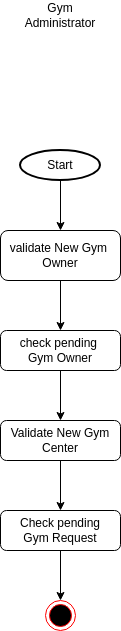

The diagram above was exported from draw.io. Its source (the exported page's mxGraphModel, read from the mxfile embedded in the PNG):
<mxGraphModel dx="1126" dy="469" grid="1" gridSize="10" guides="1" tooltips="1" connect="1" arrows="1" fold="1" page="1" pageScale="1" pageWidth="850" pageHeight="1100" math="0" shadow="0">
  <root>
    <mxCell id="0" />
    <mxCell id="1" parent="0" />
    <mxCell id="xYxta7QqomjDMiAJtpA1-9" parent="1" style="text;html=1;whiteSpace=wrap;strokeColor=none;fillColor=none;align=center;verticalAlign=middle;rounded=0;" value="Gym Administrator" vertex="1">
      <mxGeometry height="30" width="60" x="330" y="90" as="geometry" />
    </mxCell>
    <mxCell id="xYxta7QqomjDMiAJtpA1-24" edge="1" parent="1" source="xYxta7QqomjDMiAJtpA1-11" style="edgeStyle=orthogonalEdgeStyle;rounded=0;orthogonalLoop=1;jettySize=auto;html=1;exitX=0.5;exitY=1;exitDx=0;exitDy=0;exitPerimeter=0;" target="xYxta7QqomjDMiAJtpA1-12">
      <mxGeometry relative="1" as="geometry" />
    </mxCell>
    <mxCell id="xYxta7QqomjDMiAJtpA1-11" parent="1" style="strokeWidth=2;html=1;shape=mxgraph.flowchart.start_2;whiteSpace=wrap;" value="Start" vertex="1">
      <mxGeometry height="30" width="80" x="320" y="240" as="geometry" />
    </mxCell>
    <mxCell id="xYxta7QqomjDMiAJtpA1-25" edge="1" parent="1" source="xYxta7QqomjDMiAJtpA1-12" style="edgeStyle=orthogonalEdgeStyle;rounded=0;orthogonalLoop=1;jettySize=auto;html=1;exitX=0.5;exitY=1;exitDx=0;exitDy=0;entryX=0.5;entryY=0;entryDx=0;entryDy=0;" target="xYxta7QqomjDMiAJtpA1-13">
      <mxGeometry relative="1" as="geometry" />
    </mxCell>
    <mxCell id="xYxta7QqomjDMiAJtpA1-12" parent="1" style="rounded=1;whiteSpace=wrap;html=1;" value="validate New Gym&amp;nbsp;&lt;div&gt;Owner&lt;/div&gt;" vertex="1">
      <mxGeometry height="50" width="120" x="300" y="320" as="geometry" />
    </mxCell>
    <mxCell id="xYxta7QqomjDMiAJtpA1-27" edge="1" parent="1" source="xYxta7QqomjDMiAJtpA1-13" style="edgeStyle=orthogonalEdgeStyle;rounded=0;orthogonalLoop=1;jettySize=auto;html=1;exitX=0.5;exitY=1;exitDx=0;exitDy=0;entryX=0.5;entryY=0;entryDx=0;entryDy=0;" target="xYxta7QqomjDMiAJtpA1-15">
      <mxGeometry relative="1" as="geometry" />
    </mxCell>
    <mxCell id="xYxta7QqomjDMiAJtpA1-13" parent="1" style="rounded=1;whiteSpace=wrap;html=1;" value="check pending&amp;nbsp;&lt;div&gt;Gym Owner&lt;/div&gt;" vertex="1">
      <mxGeometry height="40" width="120" x="300" y="420" as="geometry" />
    </mxCell>
    <mxCell id="xYxta7QqomjDMiAJtpA1-29" edge="1" parent="1" source="xYxta7QqomjDMiAJtpA1-15" style="edgeStyle=orthogonalEdgeStyle;rounded=0;orthogonalLoop=1;jettySize=auto;html=1;exitX=0.5;exitY=1;exitDx=0;exitDy=0;entryX=0.5;entryY=0;entryDx=0;entryDy=0;" target="xYxta7QqomjDMiAJtpA1-16">
      <mxGeometry relative="1" as="geometry" />
    </mxCell>
    <mxCell id="xYxta7QqomjDMiAJtpA1-15" parent="1" style="rounded=1;whiteSpace=wrap;html=1;" value="Validate New Gym&lt;div&gt;Center&lt;/div&gt;" vertex="1">
      <mxGeometry height="40" width="120" x="300" y="510" as="geometry" />
    </mxCell>
    <mxCell id="xYxta7QqomjDMiAJtpA1-31" edge="1" parent="1" source="xYxta7QqomjDMiAJtpA1-16" style="edgeStyle=orthogonalEdgeStyle;rounded=0;orthogonalLoop=1;jettySize=auto;html=1;exitX=0.5;exitY=1;exitDx=0;exitDy=0;entryX=0.5;entryY=0;entryDx=0;entryDy=0;" target="xYxta7QqomjDMiAJtpA1-30">
      <mxGeometry relative="1" as="geometry" />
    </mxCell>
    <mxCell id="xYxta7QqomjDMiAJtpA1-16" parent="1" style="rounded=1;whiteSpace=wrap;html=1;" value="Check pending&lt;div&gt;Gym Request&lt;/div&gt;" vertex="1">
      <mxGeometry height="40" width="120" x="300" y="600" as="geometry" />
    </mxCell>
    <mxCell id="xYxta7QqomjDMiAJtpA1-30" parent="1" style="ellipse;html=1;shape=endState;fillColor=#000000;strokeColor=#ff0000;" value="" vertex="1">
      <mxGeometry height="30" width="30" x="345" y="690" as="geometry" />
    </mxCell>
  </root>
</mxGraphModel>